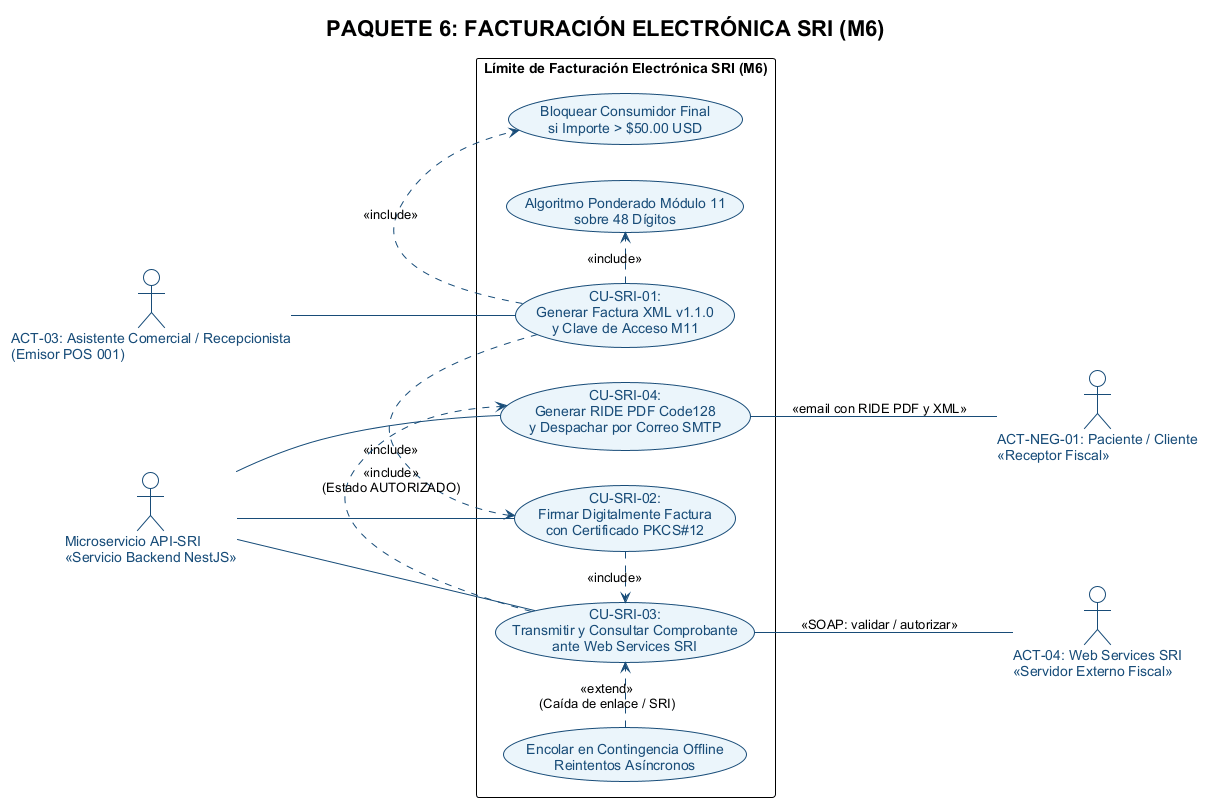

The diagram above was rendered by PlantUML. Its source (embedded in the PNG):
@startuml diagrama_cu_sri
!theme plain
left to right direction
skinparam defaultFontName Arial
skinparam actorStyle stickman

skinparam actor {
    BackgroundColor #FFFFFF
    BorderColor #184C78
    FontColor #184C78
}

skinparam usecase {
    BackgroundColor #EBF5FB
    BorderColor #184C78
    FontColor #184C78
    ArrowColor #184C78
}

title PAQUETE 6: FACTURACIÓN ELECTRÓNICA SRI (M6)

actor "ACT-03: Asistente Comercial / Recepcionista\n(Emisor POS 001)" as Asist
:Microservicio API-SRI\n<<Servicio Backend NestJS>>: as APISRI
actor "ACT-04: Web Services SRI\n<<Servidor Externo Fiscal>>" as SRI
actor "ACT-NEG-01: Paciente / Cliente\n<<Receptor Fiscal>>" as Cliente

rectangle "Límite de Facturación Electrónica SRI (M6)" {
    (CU-SRI-01:\nGenerar Factura XML v1.1.0\ny Clave de Acceso M11) as CUSRI01
    
    (CU-SRI-02:\nFirmar Digitalmente Factura\ncon Certificado PKCS#12) as CUSRI02
    
    (CU-SRI-03:\nTransmitir y Consultar Comprobante\nante Web Services SRI) as CUSRI03
    
    (CU-SRI-04:\nGenerar RIDE PDF Code128\ny Despachar por Correo SMTP) as CUSRI04
    
    (Algoritmo Ponderado Módulo 11\nsobre 48 Dígitos) as UC_M11
    (Bloquear Consumidor Final\nsi Importe > $50.00 USD) as UC_BloqCF
    (Encolar en Contingencia Offline\nReintentos Asíncronos) as UC_Conting
}

Asist -- CUSRI01
APISRI -- CUSRI02
APISRI -- CUSRI03
APISRI -- CUSRI04

CUSRI01 .> UC_M11 : <<include>>
CUSRI01 .> UC_BloqCF : <<include>>

CUSRI01 .> CUSRI02 : <<include>>
CUSRI02 .> CUSRI03 : <<include>>

CUSRI03 -- SRI : <<SOAP: validar / autorizar>>
UC_Conting .> CUSRI03 : <<extend>>\n(Caída de enlace / SRI)

CUSRI03 .> CUSRI04 : <<include>>\n(Estado AUTORIZADO)
CUSRI04 -- Cliente : <<email con RIDE PDF y XML>>

@enduml